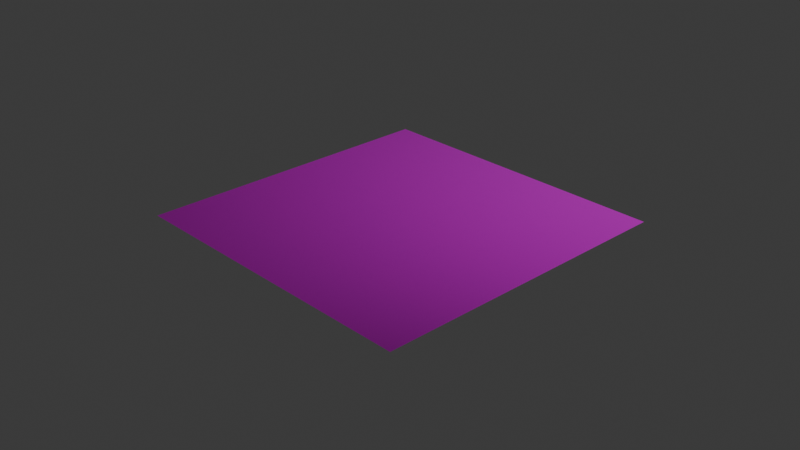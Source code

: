 # Source: solGravier.blend  (saved by Blender 4.0.36; exported with 4.5.12 LTS)
import bpy
from mathutils import Matrix  # noqa: F401  (used for matrix-valued properties, if any)

bpy.ops.wm.read_factory_settings(use_empty=True)
scene = bpy.context.scene
scene.name = 'Scene'

# ---- collections
col_collection = bpy.data.collections.new('Collection'); scene.collection.children.link(col_collection)

# ---- images (referenced by path relative to the original .blend; pixels are not part of the script)
import os
ASSET_DIR = os.environ.get("B2B_ASSET_DIR", "")  # directory of the original .blend (textures are referenced by path, not embedded)
HERE = os.path.dirname(os.path.abspath(__file__))  # packed textures are extracted next to this script under _unpacked/

def load_image(name, relpath, width, height, colorspace="sRGB"):
    """Load a texture the original file referenced (path relative to the .blend, or extracted next to this script)."""
    p = next((c for c in (os.path.join(HERE, relpath), os.path.join(ASSET_DIR, relpath)) if relpath and os.path.exists(c)), "")
    if p:
        img = bpy.data.images.load(p, check_existing=True)
        img.name = name
    else:  # same state as the original file: an image datablock whose file is absent (Cycles renders it pink)
        img = bpy.data.images.new(name, width, height)
        img.source = "FILE"
        img.filepath = "//" + (relpath or name)
    img.colorspace_settings.name = colorspace
    return img
img_texturesgravier_jpg = load_image('texturesgravier.jpg', 'Textures/texturesgravier.jpg', 1024, 1024, 'sRGB')
img_texturesgravier_normalmap_jpg = load_image('texturesgravier.normalmap.jpg', 'Textures/texturesgravier.normalmap.jpg', 1024, 1024, 'sRGB')

# ---- materials (node trees are filled in below, after node groups)
mat_material_001 = bpy.data.materials.new('Material.001')
mat_material_001.use_transparent_shadow = False

# ---- material node trees
mat_material_001.use_nodes = True; mat_material_001.node_tree.nodes.clear()
_N = mat_material_001.node_tree.nodes; _L = mat_material_001.node_tree.links
n0 = _N.new('ShaderNodeBsdfPrincipled'); n0.name = 'Principled BSDF'; n0.location = (10, 300)
n0.inputs[3].default_value = 1.45
n1 = _N.new('ShaderNodeOutputMaterial'); n1.name = 'Material Output'; n1.location = (300, 300)
n2 = _N.new('ShaderNodeTexImage'); n2.name = 'Image Texture'; n2.location = (-518, 256)
n2.image = img_texturesgravier_jpg
n3 = _N.new('ShaderNodeNormalMap'); n3.name = 'Normal Map'; n3.location = (-210, -25)
n3.inputs[0].default_value = 2.2
n4 = _N.new('ShaderNodeTexImage'); n4.name = 'Image Texture.001'; n4.location = (-544, -168)
n4.image = img_texturesgravier_normalmap_jpg
_L.new(n0.outputs[0], n1.inputs[0])
_L.new(n2.outputs[0], n0.inputs[0])
_L.new(n3.outputs[0], n0.inputs[5])
_L.new(n4.outputs[0], n3.inputs[1])
n1.is_active_output = True

# ---- world
world_world = bpy.data.worlds.new('World'); scene.world = world_world
world_world.use_nodes = True; world_world.node_tree.nodes.clear()
_N = world_world.node_tree.nodes; _L = world_world.node_tree.links
n0 = _N.new('ShaderNodeOutputWorld'); n0.name = 'World Output'; n0.location = (300, 300)
n1 = _N.new('ShaderNodeBackground'); n1.name = 'Background'; n1.location = (10, 300)
n1.inputs[0].default_value = (0.05088, 0.05088, 0.05088, 1.0)
_L.new(n1.outputs[0], n0.inputs[0])
n0.is_active_output = True
world_world.color = (0.05088, 0.05088, 0.05088)
world_world.use_sun_shadow = False
world_world.sun_shadow_jitter_overblur = 0.0

# ---- cameras
cam_camera = bpy.data.cameras.new('Camera')
cam_camera.clip_end = 100.0
cam_camera.ortho_scale = 7.314

# ---- lights
light_light = bpy.data.lights.new('Light', 'POINT')
light_light.transmission_factor = 0.0
light_light.use_soft_falloff = False
light_light.energy = 1000.0
light_light.shadow_soft_size = 0.1
light_light.shadow_maximum_resolution = 0.006
light_light.use_absolute_resolution = True

# ---- meshes
me_plane = bpy.data.meshes.new('Plane')
me_plane.from_pydata([(-1.744, -1.744, 0.0), (1.744, -1.744, 0.0), (-1.744, 1.744, 0.0), (1.744, 1.744, 0.0)], [], [(0, 1, 3, 2)])
_uv = me_plane.uv_layers.new(name='UVMap')
_uv.uv.foreach_set('vector', [0.0, 0.0, 1.0, 0.0, 1.0, 1.0, 0.0, 1.0])
me_plane.materials.append(mat_material_001)
me_plane.update()

# ---- objects
ob_light = bpy.data.objects.new('Light', light_light)
ob_camera = bpy.data.objects.new('Camera', cam_camera)
ob_plane = bpy.data.objects.new('Plane', me_plane)

# ---- transforms, parenting, visibility, modifiers, constraints
ob_light.location = (4.076, 1.005, 5.904)
ob_light.rotation_euler = (0.6503, 0.05522, 1.866)
ob_light.lock_rotations_4d = False
ob_light.empty_display_type = 'ARROWS'
ob_light.color = (0.0, 0.0, 0.0, 0.0)
ob_light.lineart.crease_threshold = 0.0
ob_camera.location = (7.359, -6.926, 4.958)
ob_camera.rotation_euler = (1.109, 0.0, 0.8149)
ob_camera.lock_rotations_4d = False
ob_camera.empty_display_type = 'ARROWS'
ob_camera.color = (0.0, 0.0, 0.0, 0.0)
ob_camera.display_type = 'WIRE'
ob_camera.lineart.crease_threshold = 0.0
ob_plane.location = (0.0, 0.0, 0.0)

# ---- collection membership
col_collection.objects.link(ob_light)
col_collection.objects.link(ob_camera)
col_collection.objects.link(ob_plane)

# ---- scene / render settings (as saved in the file)
scene.camera = ob_camera
scene.frame_start = 1; scene.frame_end = 250; scene.frame_set(1)
scene.render.engine = 'BLENDER_EEVEE_NEXT'
scene.cycles.sampling_pattern = 'TABULATED_SOBOL'
bpy.context.view_layer.update()
